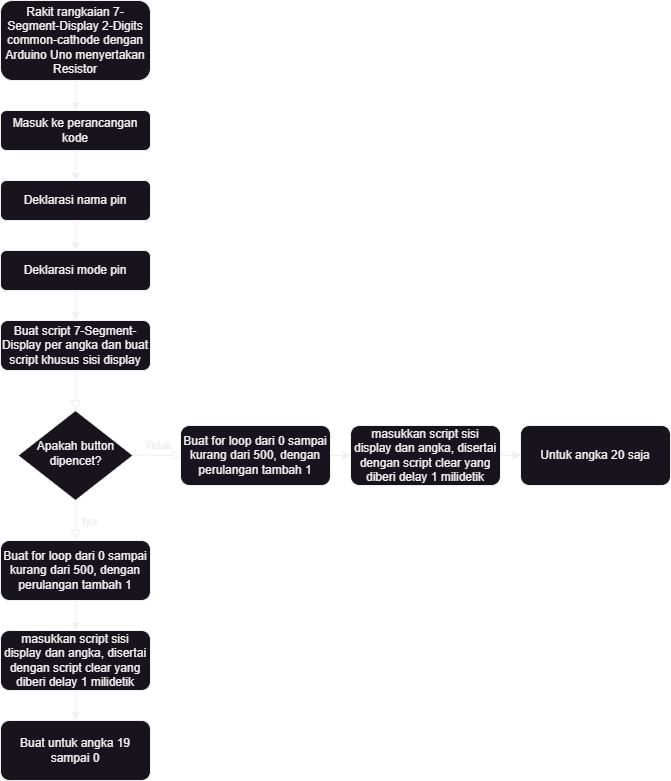

The diagram above was exported from draw.io. Its source (the exported page's mxGraphModel, read from the mxfile embedded in the PNG):
<mxGraphModel dx="1050" dy="691" grid="1" gridSize="10" guides="1" tooltips="1" connect="1" arrows="1" fold="1" page="1" pageScale="1" pageWidth="827" pageHeight="1169" math="0" shadow="0">
  <root>
    <mxCell id="WIyWlLk6GJQsqaUBKTNV-0" />
    <mxCell id="WIyWlLk6GJQsqaUBKTNV-1" parent="WIyWlLk6GJQsqaUBKTNV-0" />
    <mxCell id="WIyWlLk6GJQsqaUBKTNV-3" value="Deklarasi nama pin" style="rounded=1;whiteSpace=wrap;html=1;fontSize=12;glass=0;strokeWidth=1;shadow=0;" parent="WIyWlLk6GJQsqaUBKTNV-1" vertex="1">
      <mxGeometry x="120" y="210" width="150" height="40" as="geometry" />
    </mxCell>
    <mxCell id="WIyWlLk6GJQsqaUBKTNV-7" value="Deklarasi mode pin" style="rounded=1;whiteSpace=wrap;html=1;fontSize=12;glass=0;strokeWidth=1;shadow=0;" parent="WIyWlLk6GJQsqaUBKTNV-1" vertex="1">
      <mxGeometry x="120" y="280" width="150" height="40" as="geometry" />
    </mxCell>
    <mxCell id="GXd1ppuJPTCR8dOLEPm7-0" value="" style="endArrow=classic;html=1;rounded=0;exitX=0.5;exitY=1;exitDx=0;exitDy=0;entryX=0.5;entryY=0;entryDx=0;entryDy=0;" edge="1" parent="WIyWlLk6GJQsqaUBKTNV-1" source="WIyWlLk6GJQsqaUBKTNV-3" target="WIyWlLk6GJQsqaUBKTNV-7">
      <mxGeometry width="50" height="50" relative="1" as="geometry">
        <mxPoint x="170" y="380" as="sourcePoint" />
        <mxPoint x="220" y="330" as="targetPoint" />
      </mxGeometry>
    </mxCell>
    <mxCell id="GXd1ppuJPTCR8dOLEPm7-1" value="Buat script 7-Segment-Display per angka dan buat script khusus sisi display" style="rounded=1;whiteSpace=wrap;html=1;fontSize=12;glass=0;strokeWidth=1;shadow=0;" vertex="1" parent="WIyWlLk6GJQsqaUBKTNV-1">
      <mxGeometry x="120" y="350" width="150" height="50" as="geometry" />
    </mxCell>
    <mxCell id="GXd1ppuJPTCR8dOLEPm7-2" value="Buat for loop dari 0 sampai kurang dari 500, dengan perulangan tambah 1" style="rounded=1;whiteSpace=wrap;html=1;fontSize=12;glass=0;strokeWidth=1;shadow=0;" vertex="1" parent="WIyWlLk6GJQsqaUBKTNV-1">
      <mxGeometry x="120" y="570" width="150" height="60" as="geometry" />
    </mxCell>
    <mxCell id="GXd1ppuJPTCR8dOLEPm7-4" value="" style="endArrow=classic;html=1;rounded=0;exitX=0.5;exitY=1;exitDx=0;exitDy=0;entryX=0.5;entryY=0;entryDx=0;entryDy=0;" edge="1" parent="WIyWlLk6GJQsqaUBKTNV-1" source="WIyWlLk6GJQsqaUBKTNV-7" target="GXd1ppuJPTCR8dOLEPm7-1">
      <mxGeometry width="50" height="50" relative="1" as="geometry">
        <mxPoint x="170" y="380" as="sourcePoint" />
        <mxPoint x="220" y="330" as="targetPoint" />
      </mxGeometry>
    </mxCell>
    <mxCell id="GXd1ppuJPTCR8dOLEPm7-5" value="Rakit rangkaian 7-Segment-Display 2-Digits common-cathode dengan Arduino Uno menyertakan Resistor" style="rounded=1;whiteSpace=wrap;html=1;fontSize=12;glass=0;strokeWidth=1;shadow=0;" vertex="1" parent="WIyWlLk6GJQsqaUBKTNV-1">
      <mxGeometry x="120" y="30" width="150" height="80" as="geometry" />
    </mxCell>
    <mxCell id="GXd1ppuJPTCR8dOLEPm7-6" value="Masuk ke perancangan kode" style="rounded=1;whiteSpace=wrap;html=1;fontSize=12;glass=0;strokeWidth=1;shadow=0;" vertex="1" parent="WIyWlLk6GJQsqaUBKTNV-1">
      <mxGeometry x="120" y="140" width="150" height="40" as="geometry" />
    </mxCell>
    <mxCell id="GXd1ppuJPTCR8dOLEPm7-7" value="" style="endArrow=classic;html=1;rounded=0;exitX=0.5;exitY=1;exitDx=0;exitDy=0;entryX=0.5;entryY=0;entryDx=0;entryDy=0;" edge="1" parent="WIyWlLk6GJQsqaUBKTNV-1" source="GXd1ppuJPTCR8dOLEPm7-5" target="GXd1ppuJPTCR8dOLEPm7-6">
      <mxGeometry width="50" height="50" relative="1" as="geometry">
        <mxPoint x="170" y="240" as="sourcePoint" />
        <mxPoint x="220" y="190" as="targetPoint" />
      </mxGeometry>
    </mxCell>
    <mxCell id="GXd1ppuJPTCR8dOLEPm7-8" value="" style="endArrow=classic;html=1;rounded=0;entryX=0.5;entryY=0;entryDx=0;entryDy=0;exitX=0.5;exitY=1;exitDx=0;exitDy=0;" edge="1" parent="WIyWlLk6GJQsqaUBKTNV-1" source="GXd1ppuJPTCR8dOLEPm7-6" target="WIyWlLk6GJQsqaUBKTNV-3">
      <mxGeometry width="50" height="50" relative="1" as="geometry">
        <mxPoint x="195" y="190" as="sourcePoint" />
        <mxPoint x="205" y="160" as="targetPoint" />
        <Array as="points" />
      </mxGeometry>
    </mxCell>
    <mxCell id="GXd1ppuJPTCR8dOLEPm7-9" value="masukkan script sisi display dan angka, disertai dengan script clear yang diberi delay 1 milidetik" style="rounded=1;whiteSpace=wrap;html=1;fontSize=12;glass=0;strokeWidth=1;shadow=0;" vertex="1" parent="WIyWlLk6GJQsqaUBKTNV-1">
      <mxGeometry x="120" y="660" width="150" height="60" as="geometry" />
    </mxCell>
    <mxCell id="GXd1ppuJPTCR8dOLEPm7-10" value="Buat untuk angka 19 sampai 0" style="rounded=1;whiteSpace=wrap;html=1;fontSize=12;glass=0;strokeWidth=1;shadow=0;" vertex="1" parent="WIyWlLk6GJQsqaUBKTNV-1">
      <mxGeometry x="120" y="750" width="150" height="60" as="geometry" />
    </mxCell>
    <mxCell id="GXd1ppuJPTCR8dOLEPm7-11" value="" style="endArrow=classic;html=1;rounded=0;exitX=0.5;exitY=1;exitDx=0;exitDy=0;entryX=0.5;entryY=0;entryDx=0;entryDy=0;" edge="1" parent="WIyWlLk6GJQsqaUBKTNV-1" source="GXd1ppuJPTCR8dOLEPm7-9" target="GXd1ppuJPTCR8dOLEPm7-10">
      <mxGeometry width="50" height="50" relative="1" as="geometry">
        <mxPoint x="170" y="830" as="sourcePoint" />
        <mxPoint x="220" y="780" as="targetPoint" />
      </mxGeometry>
    </mxCell>
    <mxCell id="GXd1ppuJPTCR8dOLEPm7-12" value="" style="endArrow=classic;html=1;rounded=0;exitX=0.5;exitY=1;exitDx=0;exitDy=0;entryX=0.5;entryY=0;entryDx=0;entryDy=0;" edge="1" parent="WIyWlLk6GJQsqaUBKTNV-1" target="GXd1ppuJPTCR8dOLEPm7-9">
      <mxGeometry width="50" height="50" relative="1" as="geometry">
        <mxPoint x="195" y="630" as="sourcePoint" />
        <mxPoint x="220" y="640" as="targetPoint" />
      </mxGeometry>
    </mxCell>
    <mxCell id="GXd1ppuJPTCR8dOLEPm7-13" value="Tidak" style="edgeStyle=orthogonalEdgeStyle;rounded=0;html=1;jettySize=auto;orthogonalLoop=1;fontSize=11;endArrow=block;endFill=0;endSize=8;strokeWidth=1;shadow=0;labelBackgroundColor=none;" edge="1" parent="WIyWlLk6GJQsqaUBKTNV-1">
      <mxGeometry y="10" relative="1" as="geometry">
        <mxPoint as="offset" />
        <mxPoint x="252.5" y="484.75" as="sourcePoint" />
        <mxPoint x="302.5" y="484.75" as="targetPoint" />
      </mxGeometry>
    </mxCell>
    <mxCell id="GXd1ppuJPTCR8dOLEPm7-14" value="Apakah button dipencet?" style="rhombus;whiteSpace=wrap;html=1;shadow=0;fontFamily=Helvetica;fontSize=12;align=center;strokeWidth=1;spacing=6;spacingTop=-4;" vertex="1" parent="WIyWlLk6GJQsqaUBKTNV-1">
      <mxGeometry x="137.5" y="440" width="115" height="90" as="geometry" />
    </mxCell>
    <mxCell id="GXd1ppuJPTCR8dOLEPm7-15" value="" style="edgeStyle=orthogonalEdgeStyle;rounded=0;html=1;jettySize=auto;orthogonalLoop=1;fontSize=11;endArrow=block;endFill=0;endSize=8;strokeWidth=1;shadow=0;labelBackgroundColor=none;exitX=0.5;exitY=1;exitDx=0;exitDy=0;" edge="1" parent="WIyWlLk6GJQsqaUBKTNV-1" source="GXd1ppuJPTCR8dOLEPm7-1" target="GXd1ppuJPTCR8dOLEPm7-14">
      <mxGeometry y="10" relative="1" as="geometry">
        <mxPoint as="offset" />
        <mxPoint x="180" y="430" as="sourcePoint" />
        <mxPoint x="195" y="430" as="targetPoint" />
        <Array as="points" />
      </mxGeometry>
    </mxCell>
    <mxCell id="GXd1ppuJPTCR8dOLEPm7-16" value="Iya" style="edgeStyle=orthogonalEdgeStyle;rounded=0;html=1;jettySize=auto;orthogonalLoop=1;fontSize=11;endArrow=block;endFill=0;endSize=8;strokeWidth=1;shadow=0;labelBackgroundColor=none;exitX=0.5;exitY=1;exitDx=0;exitDy=0;" edge="1" parent="WIyWlLk6GJQsqaUBKTNV-1" source="GXd1ppuJPTCR8dOLEPm7-14">
      <mxGeometry x="0.0124" y="14" relative="1" as="geometry">
        <mxPoint as="offset" />
        <mxPoint x="200" y="550" as="sourcePoint" />
        <mxPoint x="195" y="570" as="targetPoint" />
      </mxGeometry>
    </mxCell>
    <mxCell id="GXd1ppuJPTCR8dOLEPm7-17" value="Buat for loop dari 0 sampai kurang dari 500, dengan perulangan tambah 1" style="rounded=1;whiteSpace=wrap;html=1;fontSize=12;glass=0;strokeWidth=1;shadow=0;" vertex="1" parent="WIyWlLk6GJQsqaUBKTNV-1">
      <mxGeometry x="300" y="455" width="150" height="60" as="geometry" />
    </mxCell>
    <mxCell id="GXd1ppuJPTCR8dOLEPm7-18" value="masukkan script sisi display dan angka, disertai dengan script clear yang diberi delay 1 milidetik" style="rounded=1;whiteSpace=wrap;html=1;fontSize=12;glass=0;strokeWidth=1;shadow=0;" vertex="1" parent="WIyWlLk6GJQsqaUBKTNV-1">
      <mxGeometry x="470" y="455" width="150" height="60" as="geometry" />
    </mxCell>
    <mxCell id="GXd1ppuJPTCR8dOLEPm7-19" value="Untuk angka 20 saja" style="rounded=1;whiteSpace=wrap;html=1;fontSize=12;glass=0;strokeWidth=1;shadow=0;" vertex="1" parent="WIyWlLk6GJQsqaUBKTNV-1">
      <mxGeometry x="640" y="455" width="150" height="60" as="geometry" />
    </mxCell>
    <mxCell id="GXd1ppuJPTCR8dOLEPm7-22" value="" style="endArrow=classic;html=1;rounded=0;entryX=0;entryY=0.5;entryDx=0;entryDy=0;exitX=1;exitY=0.5;exitDx=0;exitDy=0;" edge="1" parent="WIyWlLk6GJQsqaUBKTNV-1" source="GXd1ppuJPTCR8dOLEPm7-17" target="GXd1ppuJPTCR8dOLEPm7-18">
      <mxGeometry width="50" height="50" relative="1" as="geometry">
        <mxPoint x="410" y="530" as="sourcePoint" />
        <mxPoint x="460" y="480" as="targetPoint" />
      </mxGeometry>
    </mxCell>
    <mxCell id="GXd1ppuJPTCR8dOLEPm7-23" value="" style="endArrow=classic;html=1;rounded=0;entryX=0;entryY=0.5;entryDx=0;entryDy=0;exitX=1;exitY=0.5;exitDx=0;exitDy=0;" edge="1" parent="WIyWlLk6GJQsqaUBKTNV-1" source="GXd1ppuJPTCR8dOLEPm7-18" target="GXd1ppuJPTCR8dOLEPm7-19">
      <mxGeometry width="50" height="50" relative="1" as="geometry">
        <mxPoint x="510" y="530" as="sourcePoint" />
        <mxPoint x="560" y="480" as="targetPoint" />
      </mxGeometry>
    </mxCell>
  </root>
</mxGraphModel>